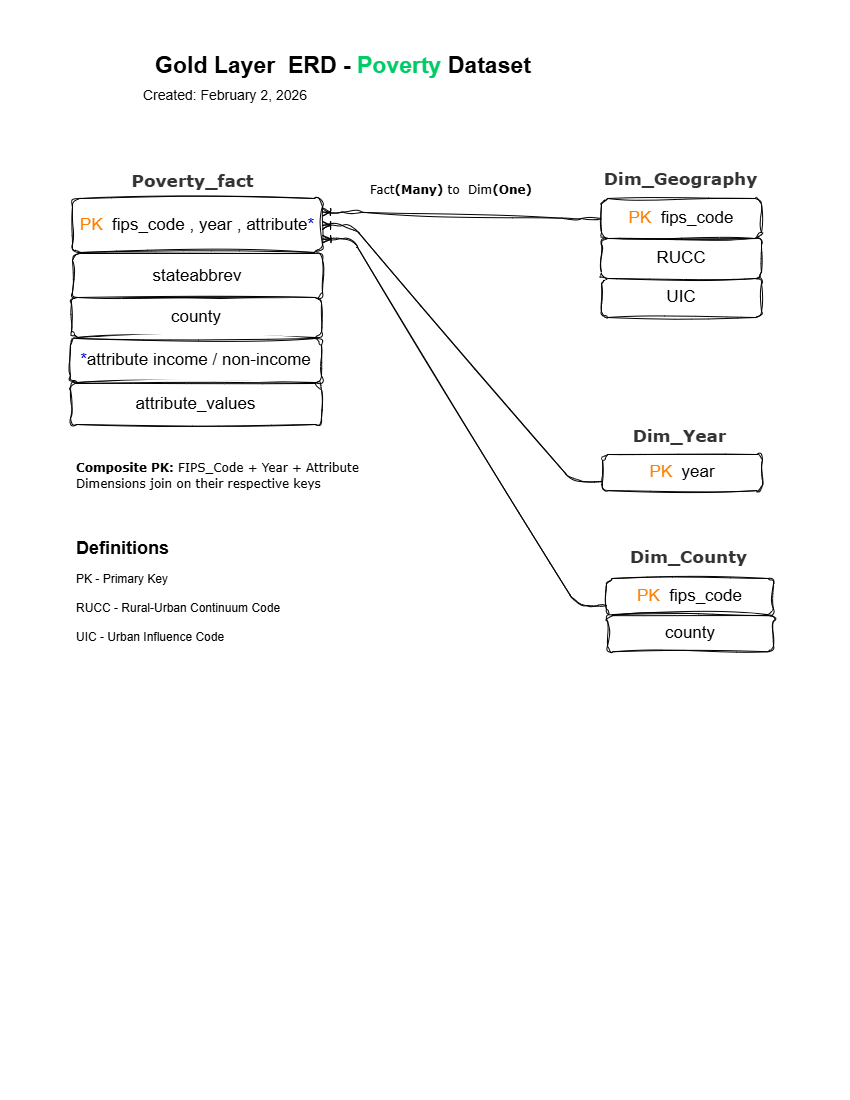

The diagram above was exported from draw.io. Its source (the exported page's mxGraphModel, read from the mxfile embedded in the PNG):
<mxGraphModel dx="1426" dy="751" grid="0" gridSize="10" guides="0" tooltips="1" connect="1" arrows="1" fold="1" page="1" pageScale="1" pageWidth="850" pageHeight="1100" background="#FFFFFF" math="0" shadow="0">
  <root>
    <mxCell id="0" />
    <mxCell id="1" parent="0" />
    <mxCell id="j0lNm22mCnPQemQlLVMX-1" parent="1" style="text;html=1;whiteSpace=wrap;strokeColor=none;fillColor=none;align=center;verticalAlign=middle;rounded=1;fontSize=23;sketch=1;curveFitting=1;jiggle=2;" value="&lt;span data-start=&quot;359&quot; data-end=&quot;401&quot;&gt;&lt;b&gt;Gold Layer&amp;nbsp; ERD - &lt;/b&gt;&lt;font style=&quot;color: rgb(0, 204, 102);&quot;&gt;&lt;b style=&quot;background-color: light-dark(#ffffff, var(--ge-dark-color, #121212));&quot;&gt;Poverty&lt;/b&gt;&lt;/font&gt;&lt;b&gt; Dataset&lt;/b&gt;&lt;/span&gt;" vertex="1">
      <mxGeometry height="30" width="460" x="113" y="50" as="geometry" />
    </mxCell>
    <mxCell id="j0lNm22mCnPQemQlLVMX-2" parent="1" style="text;html=1;whiteSpace=wrap;strokeColor=none;fillColor=none;align=center;verticalAlign=middle;rounded=1;fontSize=14;sketch=1;curveFitting=1;jiggle=2;" value="Created: February 2, 2026" vertex="1">
      <mxGeometry height="30" width="260" x="95" y="80" as="geometry" />
    </mxCell>
    <mxCell id="j0lNm22mCnPQemQlLVMX-9" connectable="0" parent="1" style="group;sketch=1;curveFitting=1;jiggle=2;fontColor=#333333;fontStyle=0;rounded=1;" value="" vertex="1">
      <mxGeometry height="512.1254838709677" width="213" x="594" y="265" as="geometry" />
    </mxCell>
    <mxCell id="j0lNm22mCnPQemQlLVMX-22" connectable="0" parent="j0lNm22mCnPQemQlLVMX-9" style="group;sketch=1;curveFitting=1;jiggle=2;rounded=1;" value="" vertex="1">
      <mxGeometry height="72.25806451612897" width="160" x="14" y="187.99645161290323" as="geometry" />
    </mxCell>
    <mxCell id="j0lNm22mCnPQemQlLVMX-12" parent="j0lNm22mCnPQemQlLVMX-22" style="whiteSpace=wrap;html=1;rounded=1;sketch=1;curveFitting=1;jiggle=2;" value="&lt;font style=&quot;font-size: 17px;&quot;&gt;&lt;font&gt;&lt;font style=&quot;color: rgb(255, 128, 0);&quot;&gt;PK&lt;/font&gt;&lt;font style=&quot;color: rgb(0, 0, 255);&quot;&gt;&amp;nbsp;&lt;/font&gt;&lt;/font&gt; year&lt;/font&gt;" vertex="1">
      <mxGeometry height="36.12903225806451" width="160" x="-6" y="0.9990322580645099" as="geometry" />
    </mxCell>
    <mxCell id="j0lNm22mCnPQemQlLVMX-8" parent="j0lNm22mCnPQemQlLVMX-9" style="whiteSpace=wrap;html=1;rounded=1;sketch=1;curveFitting=1;jiggle=2;" value="&lt;font style=&quot;font-size: 17px;&quot;&gt;UIC&lt;/font&gt;" vertex="1">
      <mxGeometry height="40" width="160" x="7" y="12" as="geometry" />
    </mxCell>
    <mxCell id="BpHUYMh_kPWLxNiHM-au-4" parent="j0lNm22mCnPQemQlLVMX-9" style="text;html=1;whiteSpace=wrap;strokeColor=none;fillColor=none;align=center;verticalAlign=middle;rounded=1;fontFamily=Architects Daughter;fontSource=https%3A%2F%2Ffonts.googleapis.com%2Fcss%3Ffamily%3DArchitects%2BDaughter;fontStyle=1;fontColor=#333333;" value="&lt;font face=&quot;Verdana&quot; style=&quot;font-size: 17px;&quot;&gt;Dim_Year&lt;/font&gt;" vertex="1">
      <mxGeometry height="30" width="175" x="-2" y="156" as="geometry" />
    </mxCell>
    <mxCell id="BpHUYMh_kPWLxNiHM-au-7" parent="j0lNm22mCnPQemQlLVMX-9" style="text;html=1;whiteSpace=wrap;strokeColor=none;fillColor=none;align=center;verticalAlign=middle;rounded=1;fontFamily=Architects Daughter;fontSource=https%3A%2F%2Ffonts.googleapis.com%2Fcss%3Ffamily%3DArchitects%2BDaughter;fontStyle=1;fontColor=#333333;" value="&lt;font face=&quot;Verdana&quot; style=&quot;font-size: 17px;&quot;&gt;Dim_County&lt;/font&gt;" vertex="1">
      <mxGeometry height="30" width="175" x="7" y="277" as="geometry" />
    </mxCell>
    <mxCell id="j0lNm22mCnPQemQlLVMX-25" parent="j0lNm22mCnPQemQlLVMX-9" style="whiteSpace=wrap;html=1;rounded=1;sketch=1;curveFitting=1;jiggle=2;" value="&lt;font style=&quot;font-size: 17px;&quot;&gt;&lt;font style=&quot;color: rgb(255, 128, 0);&quot;&gt;&lt;font&gt;PK&lt;/font&gt;&lt;font style=&quot;&quot;&gt;&amp;nbsp;&lt;/font&gt;&lt;/font&gt; fips_code&lt;/font&gt;" vertex="1">
      <mxGeometry height="36.13" width="167" x="12" y="313" as="geometry" />
    </mxCell>
    <mxCell id="j0lNm22mCnPQemQlLVMX-27" parent="j0lNm22mCnPQemQlLVMX-9" style="rounded=1;whiteSpace=wrap;html=1;sketch=1;curveFitting=1;jiggle=2;" value="&lt;font style=&quot;font-size: 17px;&quot;&gt;county&lt;/font&gt;" vertex="1">
      <mxGeometry height="36.13" width="166" x="13" y="350.13" as="geometry" />
    </mxCell>
    <mxCell id="j0lNm22mCnPQemQlLVMX-26" connectable="0" parent="1" style="group;sketch=1;curveFitting=1;jiggle=2;rounded=1;" value="" vertex="1">
      <mxGeometry height="254.00354838709677" width="319" x="42" y="405.99645161290323" as="geometry" />
    </mxCell>
    <mxCell id="j0lNm22mCnPQemQlLVMX-51" parent="j0lNm22mCnPQemQlLVMX-26" style="text;html=1;whiteSpace=wrap;overflow=hidden;rounded=1;labelBackgroundColor=light-dark(#FFFFFF,#EDEDED);sketch=1;curveFitting=1;jiggle=2;" value="&lt;div style=&quot;line-height: 50%;&quot;&gt;&lt;h1 style=&quot;margin-top: 0px; line-height: 50%;&quot;&gt;&lt;font style=&quot;background-color: light-dark(rgb(255, 255, 255), rgb(237, 237, 237)); color: light-dark(rgb(0, 0, 0), rgb(255, 255, 255)); line-height: 50%; font-size: 18px;&quot;&gt;Definitions&lt;/font&gt;&lt;/h1&gt;&lt;h1 style=&quot;margin-top: 0px; line-height: 50%;&quot;&gt;&lt;font style=&quot;background-color: light-dark(rgb(255, 255, 255), rgb(237, 237, 237)); color: light-dark(rgb(0, 0, 0), rgb(255, 255, 255)); font-weight: normal; font-size: 12px; line-height: 50%;&quot;&gt;PK - Primary Key&amp;nbsp;&amp;nbsp;&lt;/font&gt;&lt;/h1&gt;&lt;h1 style=&quot;margin-top: 0px; line-height: 50%;&quot;&gt;&lt;span style=&quot;color: light-dark(rgb(0, 0, 0), rgb(255, 255, 255)); font-size: 12px; background-color: light-dark(rgb(255, 255, 255), rgb(237, 237, 237)); font-weight: normal; line-height: 50%;&quot;&gt;RUCC - Rural-Urban Continuum Code&lt;/span&gt;&lt;/h1&gt;&lt;h1 style=&quot;margin-top: 0px; line-height: 50%;&quot;&gt;&lt;span style=&quot;color: light-dark(rgb(0, 0, 0), rgb(255, 255, 255)); font-size: 12px; background-color: light-dark(rgb(255, 255, 255), rgb(237, 237, 237)); font-weight: normal; line-height: 50%;&quot;&gt;UIC - Urban Influence Code&lt;/span&gt;&lt;/h1&gt;&lt;div&gt;&lt;br&gt;&lt;/div&gt;&lt;div&gt;&lt;br&gt;&lt;/div&gt;&lt;div&gt;&lt;span style=&quot;color: light-dark(rgb(0, 0, 0), rgb(255, 255, 255)); font-size: 12px; background-color: light-dark(rgb(255, 255, 255), rgb(237, 237, 237)); font-weight: normal; line-height: 50%;&quot;&gt;&lt;br&gt;&lt;/span&gt;&lt;/div&gt;&lt;/div&gt;" vertex="1">
      <mxGeometry height="151" width="282" x="32" y="127.00354838709677" as="geometry" />
    </mxCell>
    <mxCell id="j0lNm22mCnPQemQlLVMX-40" connectable="0" parent="1" style="group;sketch=1;curveFitting=1;jiggle=2;fontStyle=1;rounded=1;" value="" vertex="1">
      <mxGeometry height="291" width="301" x="72" y="165" as="geometry" />
    </mxCell>
    <mxCell id="j0lNm22mCnPQemQlLVMX-29" connectable="0" parent="j0lNm22mCnPQemQlLVMX-40" style="group;sketch=1;curveFitting=1;jiggle=2;rounded=1;" value="" vertex="1">
      <mxGeometry height="217" width="252" as="geometry" />
    </mxCell>
    <mxCell id="j0lNm22mCnPQemQlLVMX-31" parent="j0lNm22mCnPQemQlLVMX-29" style="whiteSpace=wrap;html=1;rounded=1;sketch=1;curveFitting=1;jiggle=2;" value="&lt;font style=&quot;font-size: 17px;&quot;&gt;&lt;font style=&quot;color: rgb(255, 128, 0);&quot;&gt;PK&lt;/font&gt;&amp;nbsp; fips_code , year , attribute&lt;font style=&quot;color: rgb(0, 0, 204);&quot;&gt;*&lt;/font&gt;&lt;/font&gt;" vertex="1">
      <mxGeometry height="54" width="250" y="33" as="geometry" />
    </mxCell>
    <mxCell id="j0lNm22mCnPQemQlLVMX-33" parent="j0lNm22mCnPQemQlLVMX-29" style="whiteSpace=wrap;html=1;rounded=1;sketch=1;curveFitting=1;jiggle=2;" value="&lt;font style=&quot;font-size: 17px;&quot;&gt;stateabbrev&lt;/font&gt;" vertex="1">
      <mxGeometry height="46" width="250" y="88" as="geometry" />
    </mxCell>
    <mxCell id="j0lNm22mCnPQemQlLVMX-37" parent="j0lNm22mCnPQemQlLVMX-29" style="whiteSpace=wrap;html=1;rounded=1;sketch=1;curveFitting=1;jiggle=2;" value="&lt;font style=&quot;font-size: 17px;&quot;&gt;county&lt;/font&gt;" vertex="1">
      <mxGeometry height="40" width="250" x="-1" y="132" as="geometry" />
    </mxCell>
    <mxCell id="BpHUYMh_kPWLxNiHM-au-2" parent="j0lNm22mCnPQemQlLVMX-29" style="text;html=1;whiteSpace=wrap;strokeColor=none;fillColor=none;align=center;verticalAlign=middle;rounded=1;fontFamily=Architects Daughter;fontSource=https%3A%2F%2Ffonts.googleapis.com%2Fcss%3Ffamily%3DArchitects%2BDaughter;fontStyle=1;fontColor=#333333;" value="&lt;font face=&quot;Verdana&quot; style=&quot;font-size: 17px;&quot;&gt;Poverty_fact&lt;/font&gt;" vertex="1">
      <mxGeometry height="30" width="175" x="33" y="1" as="geometry" />
    </mxCell>
    <mxCell id="j0lNm22mCnPQemQlLVMX-35" parent="j0lNm22mCnPQemQlLVMX-29" style="whiteSpace=wrap;html=1;rounded=1;sketch=1;curveFitting=1;jiggle=2;" value="&lt;font style=&quot;font-size: 17px;&quot;&gt;&lt;font style=&quot;color: rgb(0, 0, 204);&quot;&gt;*&lt;/font&gt;attribute income / non-income&lt;/font&gt;" vertex="1">
      <mxGeometry height="44" width="251" x="-2" y="173" as="geometry" />
    </mxCell>
    <mxCell id="j0lNm22mCnPQemQlLVMX-48" parent="j0lNm22mCnPQemQlLVMX-40" style="whiteSpace=wrap;html=1;rounded=1;sketch=1;curveFitting=1;jiggle=2;" value="&lt;font style=&quot;font-size: 17px;&quot;&gt;attribute_values&lt;/font&gt;" vertex="1">
      <mxGeometry height="41" width="251" x="-2" y="218" as="geometry" />
    </mxCell>
    <mxCell id="j0lNm22mCnPQemQlLVMX-53" parent="1" style="text;html=1;whiteSpace=wrap;strokeColor=none;fillColor=none;align=center;verticalAlign=middle;rounded=1;fontFamily=Architects Daughter;fontSource=https%3A%2F%2Ffonts.googleapis.com%2Fcss%3Ffamily%3DArchitects%2BDaughter;" value="&lt;font face=&quot;Verdana&quot;&gt;Fact&lt;b&gt;(Many)&lt;/b&gt; to&amp;nbsp; Dim&lt;b&gt;(One)&lt;/b&gt;&lt;/font&gt;&lt;div&gt;&lt;br&gt;&lt;/div&gt;" vertex="1">
      <mxGeometry height="30" width="174" x="364" y="182" as="geometry" />
    </mxCell>
    <mxCell id="BpHUYMh_kPWLxNiHM-au-1" parent="1" style="text;html=1;whiteSpace=wrap;strokeColor=none;fillColor=none;align=left;verticalAlign=middle;rounded=1;fontFamily=Architects Daughter;fontSource=https%3A%2F%2Ffonts.googleapis.com%2Fcss%3Ffamily%3DArchitects%2BDaughter;" value="&lt;font face=&quot;Verdana&quot;&gt;&lt;strong data-start=&quot;2572&quot; data-end=&quot;2589&quot; style=&quot;&quot;&gt;Composite PK:&lt;/strong&gt; FIPS_Code + Year + Attribute&lt;br data-start=&quot;2618&quot; data-end=&quot;2621&quot;&gt;Dimensions join on their respective keys&lt;/font&gt;" vertex="1">
      <mxGeometry height="40" width="289" x="74" y="456" as="geometry" />
    </mxCell>
    <mxCell id="BpHUYMh_kPWLxNiHM-au-3" parent="1" style="text;html=1;whiteSpace=wrap;strokeColor=none;fillColor=none;align=center;verticalAlign=middle;rounded=1;fontFamily=Architects Daughter;fontSource=https%3A%2F%2Ffonts.googleapis.com%2Fcss%3Ffamily%3DArchitects%2BDaughter;fontStyle=1;fontColor=#333333;" value="&lt;font face=&quot;Verdana&quot; style=&quot;font-size: 17px;&quot;&gt;Dim_Geography&lt;/font&gt;" vertex="1">
      <mxGeometry height="30" width="175" x="593" y="164" as="geometry" />
    </mxCell>
    <mxCell id="j0lNm22mCnPQemQlLVMX-5" parent="1" style="whiteSpace=wrap;html=1;rounded=1;sketch=1;curveFitting=1;jiggle=2;" value="&lt;font style=&quot;font-size: 17px;&quot;&gt;&lt;font style=&quot;color: rgb(255, 128, 0);&quot;&gt;PK&lt;/font&gt;&amp;nbsp; fips_code&lt;/font&gt;" vertex="1">
      <mxGeometry height="40" width="160" x="601" y="198" as="geometry" />
    </mxCell>
    <mxCell id="j0lNm22mCnPQemQlLVMX-7" parent="1" style="whiteSpace=wrap;html=1;rounded=1;sketch=1;curveFitting=1;jiggle=2;" value="&lt;font style=&quot;font-size: 17px;&quot;&gt;RUCC&lt;/font&gt;" vertex="1">
      <mxGeometry height="40" width="160" x="601" y="238" as="geometry" />
    </mxCell>
    <mxCell id="BpHUYMh_kPWLxNiHM-au-8" edge="1" parent="1" source="j0lNm22mCnPQemQlLVMX-5" style="edgeStyle=entityRelationEdgeStyle;fontSize=12;html=1;endArrow=ERoneToMany;rounded=1;sketch=1;hachureGap=4;jiggle=2;curveFitting=1;fontFamily=Architects Daughter;fontSource=https%3A%2F%2Ffonts.googleapis.com%2Fcss%3Ffamily%3DArchitects%2BDaughter;entryX=1;entryY=0.25;entryDx=0;entryDy=0;exitX=0;exitY=0.5;exitDx=0;exitDy=0;" target="j0lNm22mCnPQemQlLVMX-31" value="">
      <mxGeometry height="100" relative="1" width="100" as="geometry">
        <mxPoint x="375" y="437" as="sourcePoint" />
        <mxPoint x="475" y="337" as="targetPoint" />
      </mxGeometry>
    </mxCell>
    <mxCell id="BpHUYMh_kPWLxNiHM-au-9" edge="1" parent="1" source="j0lNm22mCnPQemQlLVMX-12" style="edgeStyle=entityRelationEdgeStyle;fontSize=12;html=1;endArrow=ERoneToMany;rounded=1;sketch=1;hachureGap=4;jiggle=2;curveFitting=1;fontFamily=Architects Daughter;fontSource=https%3A%2F%2Ffonts.googleapis.com%2Fcss%3Ffamily%3DArchitects%2BDaughter;exitX=0;exitY=0.75;exitDx=0;exitDy=0;entryX=1;entryY=0.5;entryDx=0;entryDy=0;" target="j0lNm22mCnPQemQlLVMX-31" value="">
      <mxGeometry height="100" relative="1" width="100" as="geometry">
        <mxPoint x="375" y="437" as="sourcePoint" />
        <mxPoint x="475" y="337" as="targetPoint" />
      </mxGeometry>
    </mxCell>
    <mxCell id="BpHUYMh_kPWLxNiHM-au-10" edge="1" parent="1" source="j0lNm22mCnPQemQlLVMX-25" style="edgeStyle=entityRelationEdgeStyle;fontSize=12;html=1;endArrow=ERoneToMany;rounded=1;sketch=1;hachureGap=4;jiggle=2;curveFitting=1;fontFamily=Architects Daughter;fontSource=https%3A%2F%2Ffonts.googleapis.com%2Fcss%3Ffamily%3DArchitects%2BDaughter;entryX=1;entryY=0.75;entryDx=0;entryDy=0;exitX=0;exitY=0.75;exitDx=0;exitDy=0;" target="j0lNm22mCnPQemQlLVMX-31" value="">
      <mxGeometry height="100" relative="1" width="100" as="geometry">
        <mxPoint x="375" y="437" as="sourcePoint" />
        <mxPoint x="475" y="337" as="targetPoint" />
      </mxGeometry>
    </mxCell>
  </root>
</mxGraphModel>